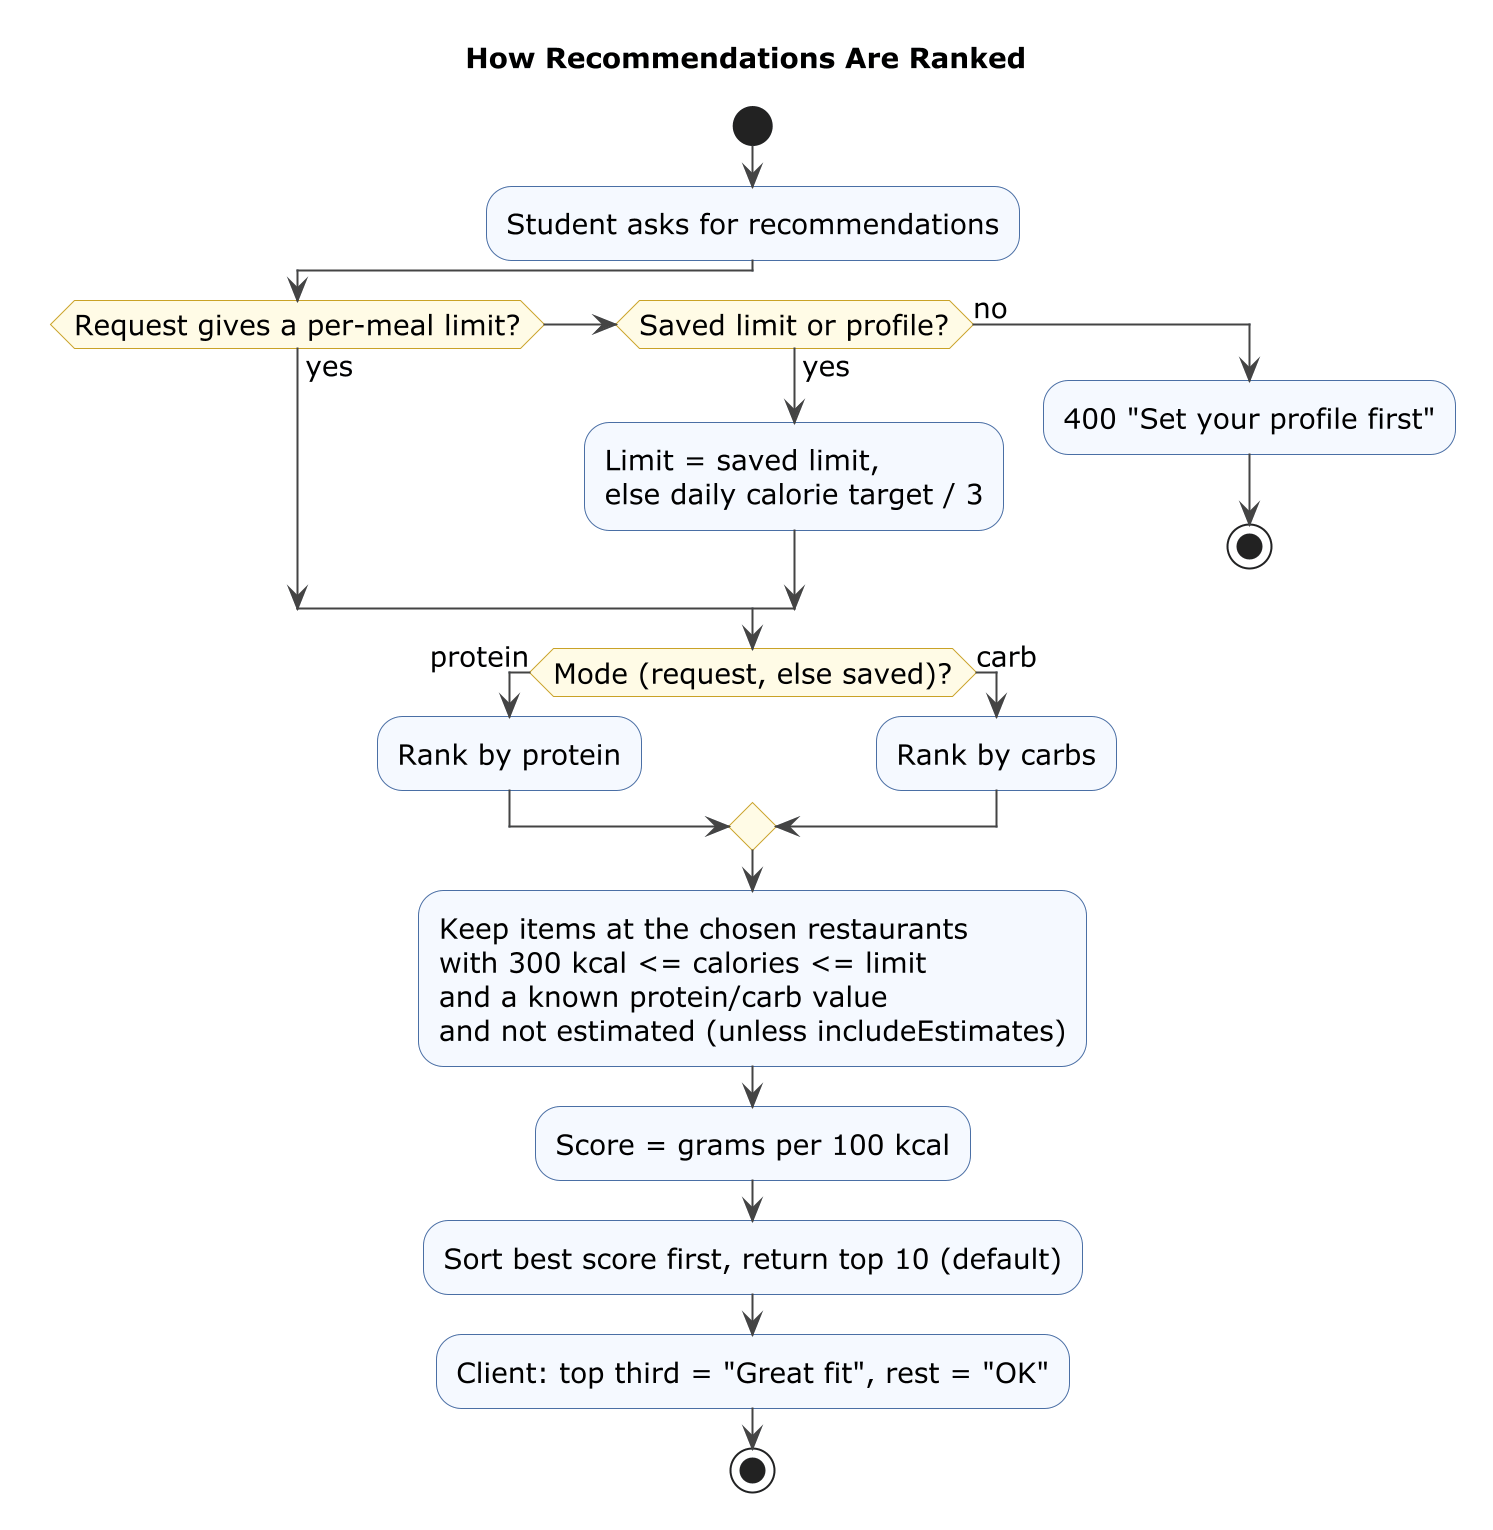

The diagram above was rendered by PlantUML. Its source (embedded in the PNG):
@startuml activity-recommendations
' Menu Macro Fitter -- how POST /recommendations picks and ranks items (issue #37)
' Rules from docs/api-contract.md "Recommendations", backend/src/services/recommendations.js
' and the Fit pill rule in docs/design-spec.md (applied by the client).

skinparam defaultFontName Verdana
scale 2
skinparam defaultFontSize 14
skinparam shadowing false
skinparam ArrowColor #444444
skinparam activityBackgroundColor #F5F9FF
skinparam activityBorderColor #4A6FA5
skinparam activityDiamondBackgroundColor #FFFBE6
skinparam activityDiamondBorderColor #C9A227

title How Recommendations Are Ranked

start
:Student asks for recommendations;
if (Request gives a per-meal limit?) then (yes)
elseif (Saved limit or profile?) then (yes)
  :Limit = saved limit,\nelse daily calorie target / 3;
else (no)
  :400 "Set your profile first";
  stop
endif
if (Mode (request, else saved)?) then (protein)
  :Rank by protein;
else (carb)
  :Rank by carbs;
endif
:Keep items at the chosen restaurants\nwith 300 kcal <= calories <= limit\nand a known protein/carb value\nand not estimated (unless includeEstimates);
:Score = grams per 100 kcal;
:Sort best score first, return top 10 (default);
:Client: top third = "Great fit", rest = "OK";
stop

@enduml